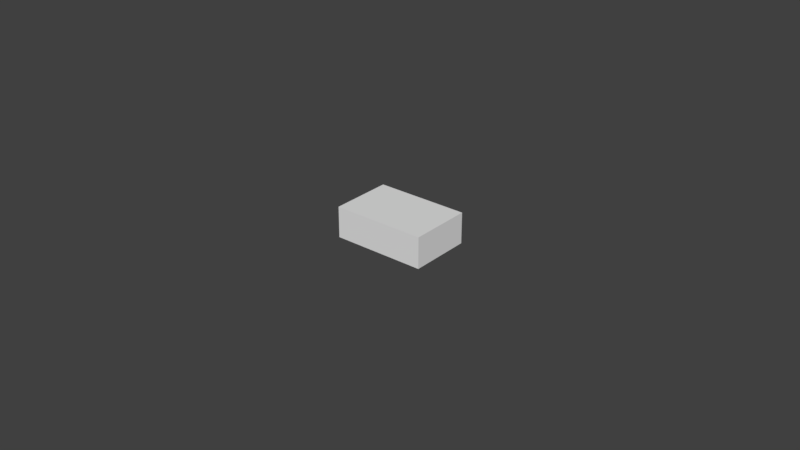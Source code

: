 # Source: Button.blend  (saved by Blender 2.77.0; exported with 4.5.12 LTS)
import bpy
from mathutils import Matrix  # noqa: F401  (used for matrix-valued properties, if any)

bpy.ops.wm.read_factory_settings(use_empty=True)
scene = bpy.context.scene
scene.name = 'Scene'

# ---- collections
col_collection_1 = bpy.data.collections.new('Collection 1'); scene.collection.children.link(col_collection_1)

# ---- world
world_world = bpy.data.worlds.new('World'); scene.world = world_world
world_world.color = (0.05088, 0.05088, 0.05088)
world_world.use_sun_shadow = False
world_world.sun_shadow_jitter_overblur = 0.0
world_world.cycles.sampling_method = 'MANUAL'

# ---- meshes
me_cube_004 = bpy.data.meshes.new('Cube.004')
me_cube_004.from_pydata([(0.015, 0.01, 0.005), (0.015, 0.01, -0.005), (0.015, -0.01, 0.005), (0.015, -0.01, -0.005), (-0.015, 0.01, 0.005), (-0.015, 0.01, -0.005), (-0.015, -0.01, 0.005), (-0.015, -0.01, -0.005)], [], [(2, 0, 4, 6), (7, 5, 1, 3), (2, 6, 7, 3), (0, 2, 3, 1), (4, 0, 1, 5), (6, 4, 5, 7)])
_uv = me_cube_004.uv_layers.new(name='UVMap')
_uv.uv.foreach_set('vector', [0.4, 3.104e-08, 0.8, 0.0, 0.8, 0.5, 0.4, 0.5, 0.4, 0.5, 1.118e-07, 0.5, 0.0, 3.104e-08, 0.4, 0.0, 0.4, 1.0, 0.4, 0.5, 0.6, 0.5, 0.6, 1.0, 0.2, 0.8333, 0.2, 0.5, 0.4, 0.5, 0.4, 0.8333, 0.8, 0.5, 0.8, 0.0, 1.0, 0.0, 1.0, 0.5, 3.725e-08, 0.8333, 0.0, 0.5, 0.2, 0.5, 0.2, 0.8333])
me_cube_004.materials.append(None)
me_cube_004.use_remesh_preserve_volume = False
me_cube_004.use_remesh_preserve_attributes = False
me_cube_004.use_mirror_vertex_groups = False
me_cube_004.use_paint_bone_selection = False
me_cube_004.use_paint_mask = True
me_cube_004.update()

# ---- objects
ob_button = bpy.data.objects.new('Button', me_cube_004)

# ---- transforms, parenting, visibility, modifiers, constraints
ob_button.location = (0.0, 0.0, 0.0)
ob_button.lineart.crease_threshold = 0.0

# ---- collection membership
col_collection_1.objects.link(ob_button)

# ---- scene / render settings (as saved in the file)
scene.frame_start = 1; scene.frame_end = 250; scene.frame_set(4)
scene.render.engine = 'BLENDER_EEVEE_NEXT'
scene.render.resolution_percentage = 50
scene.render.dither_intensity = 0.0
scene.cycles.use_denoising = False
scene.cycles.samples = 128
scene.cycles.sampling_pattern = 'TABULATED_SOBOL'
scene.cycles.light_sampling_threshold = 0.0
scene.cycles.use_adaptive_sampling = False
scene.cycles.use_light_tree = False
scene.cycles.blur_glossy = 0.0
scene.cycles.sample_clamp_indirect = 0.0
scene.view_settings.view_transform = 'Standard'
bpy.context.view_layer.update()

# ---- added for rendering (the .blend has no active camera and no usable light): camera, sun
cam_auto = bpy.data.cameras.new('AutoCamera')
cam_auto.lens = 50.0
cam_auto.sensor_width = 36.0
cam_auto.clip_end = 1000.0
ob_auto_camera = bpy.data.objects.new('AutoCamera', cam_auto)
scene.collection.objects.link(ob_auto_camera)
ob_auto_camera.location = (0.185045, -0.222054, 0.148036)
ob_auto_camera.rotation_euler = (1.09748, -7.21219e-08, 0.694738)
scene.camera = ob_auto_camera
light_auto_sun = bpy.data.lights.new('AutoSun', 'SUN')
light_auto_sun.energy = 3.0
light_auto_sun.angle = 0.0523599
ob_auto_sun = bpy.data.objects.new('AutoSun', light_auto_sun)
scene.collection.objects.link(ob_auto_sun)
ob_auto_sun.rotation_euler = (0.872665, 0.174533, 0.523599)
bpy.context.view_layer.update()

